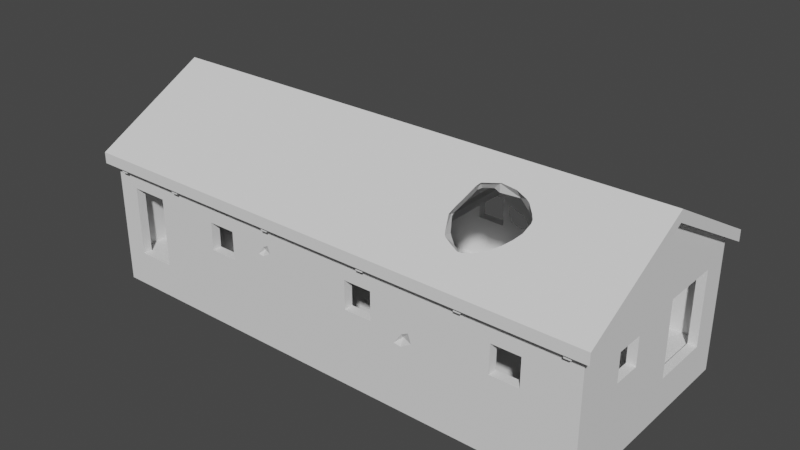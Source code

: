 # Source: House_Long.blend  (saved by Blender 3.1.7; exported with 4.5.12 LTS)
import bpy
from mathutils import Matrix  # noqa: F401  (used for matrix-valued properties, if any)

bpy.ops.wm.read_factory_settings(use_empty=True)
scene = bpy.context.scene
scene.name = 'Scene'

# ---- collections
col_collection = bpy.data.collections.new('Collection'); scene.collection.children.link(col_collection)

# ---- world
world_world = bpy.data.worlds.new('World'); scene.world = world_world
world_world.use_nodes = True; world_world.node_tree.nodes.clear()
_N = world_world.node_tree.nodes; _L = world_world.node_tree.links
n0 = _N.new('ShaderNodeOutputWorld'); n0.name = 'World Output'; n0.location = (300, 300)
n1 = _N.new('ShaderNodeBackground'); n1.name = 'Background'; n1.location = (10, 300)
n1.inputs[0].default_value = (0.05088, 0.05088, 0.05088, 1.0)
_L.new(n1.outputs[0], n0.inputs[0])
n0.is_active_output = True
world_world.color = (0.05088, 0.05088, 0.05088)
world_world.use_sun_shadow = False
world_world.sun_shadow_jitter_overblur = 0.0

# ---- meshes
me_cube_001 = bpy.data.meshes.new('Cube.001')
me_cube_001.from_pydata([(-2.364, -1.0, -0.1392), (-2.364, -1.0, 0.1552), (-2.364, 1.0, -0.1392), (-2.364, 1.0, 0.1552), (2.364, -1.0, -0.1392), (2.364, -1.0, 0.1552), (2.364, 1.0, -0.1392), (0.8381, -0.9673, 0.5126), (-0.5829, -0.9745, 0.7559), (2.364, 1.0, 0.1552), (-2.284, -0.9154, 0.1669), (0.7564, 0.9797, 0.5647), (-2.284, 0.9154, 0.1669), (2.284, 0.9154, 0.1669), (2.284, -0.9154, 0.1669), (-2.364, -1.0, 1.059), (-2.364, 0.0, 1.599), (-2.364, 1.0, 1.059), (2.284, 0.9154, 1.104), (-2.284, 0.9154, 1.104), (-2.284, -0.9154, 1.104), (2.284, -0.9154, 1.104), (2.364, 1.0, 1.059), (-2.277, 0.9636, 0.6163), (2.364, 0.0, 1.599), (2.364, -1.0, 1.059), (2.284, 0.0, 1.599), (-2.284, 0.0, 1.599), (2.364, 0.2001, 0.1991), (2.364, 0.7547, 0.1991), (2.364, 0.7547, 0.8836), (2.364, 0.2001, 0.8836), (0.6168, 0.9575, 0.4644), (2.284, 0.2001, 0.1991), (2.284, 0.7547, 0.1991), (2.284, 0.7547, 0.8836), (0.4316, 0.9298, 0.5827), (2.284, 0.2001, 0.8836), (-2.159, -0.9154, 0.826), (-1.808, -0.9154, 0.826), (-1.808, -0.9154, 0.1829), (-2.159, -0.9154, 0.1829), (-2.159, -1.0, 0.1829), (-2.159, -1.0, 0.826), (-1.808, -1.0, 0.826), (-1.808, -1.0, 0.1829), (-2.364, 0.2667, 0.5483), (-2.364, 0.5241, 0.5483), (0.6036, 0.9915, 0.814), (-2.364, 0.5241, 0.8057), (-2.364, 0.2667, 0.8057), (-1.801, 0.9154, 0.5483), (-1.543, 0.9154, 0.5483), (-1.801, 0.9154, 0.8057), (-1.543, 0.9154, 0.8057), (0.405, 0.9154, 0.5483), (0.1476, 0.9154, 0.5483), (0.1476, 0.9154, 0.8057), (1.487, 0.9154, 0.5483), (0.405, 0.9154, 0.8057), (1.744, 0.9154, 0.5483), (1.744, 0.9154, 0.8057), (1.487, 0.9154, 0.8057), (0.2889, -0.9154, 0.5764), (0.2889, -0.9154, 0.8057), (0.5463, -0.9154, 0.5483), (0.5463, -0.9154, 0.8057), (1.629, -0.9154, 0.8057), (1.887, -0.9154, 0.5483), (1.887, -0.9154, 0.8057), (1.629, -0.9154, 0.5483), (-1.193, -0.9154, 0.5483), (-0.9355, -0.9154, 0.6854), (-0.9355, -0.9154, 0.5483), (-1.193, -0.9154, 0.8057), (0.2889, -0.9154, 0.5483), (-0.9355, -0.9154, 0.8057), (2.364, -0.2657, 0.5483), (2.364, -0.5231, 0.5483), (2.364, -0.5231, 0.8057), (2.364, -0.2657, 0.8057), (-0.9355, -1.0, 0.8057), (0.5463, -1.0, 0.5483), (0.2889, -1.0, 0.8057), (0.5463, -1.0, 0.8057), (1.629, -1.0, 0.8057), (1.887, -1.0, 0.5483), (1.887, -1.0, 0.8057), (1.629, -1.0, 0.5483), (-1.193, -1.0, 0.8057), (0.2889, -1.0, 0.5483), (-1.193, -1.0, 0.5483), (-0.9355, -1.0, 0.5483), (-1.801, 1.0, 0.5483), (-1.801, 1.0, 0.8057), (0.1476, 1.0, 0.5483), (-1.543, 1.0, 0.5483), (-1.543, 1.0, 0.8057), (0.1476, 1.0, 0.8057), (0.405, 1.0, 0.5483), (0.405, 1.0, 0.8057), (1.487, 1.0, 0.8057), (1.744, 1.0, 0.5483), (1.744, 1.0, 0.8057), (1.487, 1.0, 0.5483), (2.284, -0.2657, 0.5483), (2.284, -0.5231, 0.8057), (2.284, -0.5231, 0.5483), (2.284, -0.2657, 0.8057), (-2.284, 0.2667, 0.5483), (-2.284, 0.5241, 0.5483), (-2.284, 0.5241, 0.8057), (-2.284, 0.2667, 0.8057), (0.6175, 0.9154, 0.5798), (0.4506, 0.9154, 0.7211), (0.4558, 0.9154, 0.7624), (0.4522, 0.9154, 0.7584), (0.4633, 0.9154, 0.7623), (0.4916, 0.9154, 0.6085), (0.6139, 0.9154, 0.7062), (0.6625, 0.9154, 0.6315), (0.6452, 0.9154, 0.6677), (0.4381, 1.0, 0.8057), (0.6049, 1.0, 0.8154), (0.6081, 1.0, 0.8118), (0.6148, 1.0, 0.8057), (0.5897, 1.0, 0.8203), (0.4535, 1.0, 0.8227), (0.4541, 1.0, 0.4851), (0.6703, 1.0, 0.4467), (0.6169, 1.0, 0.4292), (0.5455, 1.0, 0.4437), (0.7597, 1.0, 0.5343), (0.772, 1.0, 0.5662), (0.7556, 1.0, 0.6073), (0.405, 1.0, 0.5536), (0.6314, 1.0, 0.7904), (0.7207, 1.0, 0.6803), (0.405, 1.0, 0.769), (0.405, 0.9667, 0.7442), (0.405, 0.9862, 0.5667), (0.405, 0.9608, 0.6184), (-2.364, 0.8598, 0.7114), (-2.364, 0.8839, 0.6452), (-2.364, 0.8696, 0.8075), (-2.364, 0.921, 0.9227), (-2.364, 0.9549, 0.5835), (-2.364, 1.0, 0.5617), (-2.364, 1.0, 0.9717), (-2.364, 0.9511, 0.963), (-2.26, 0.9154, 0.8095), (-2.274, 0.9154, 0.756), (-2.264, 0.9154, 0.8333), (-2.284, 0.9154, 0.7334), (-2.284, 0.9154, 0.8499), (-2.305, 1.0, 0.5867), (-2.226, 1.0, 0.9162), (-2.207, 1.0, 0.7913), (-2.238, 1.0, 0.6706), (-2.266, 1.0, 0.6121), (-2.267, 1.0, 0.9493), (-2.284, 0.8988, 0.8276), (-2.284, 0.8922, 0.813), (-2.284, 0.891, 0.8007), (-0.5822, -1.0, 0.7035), (-0.6339, -1.0, 0.7092), (-0.5259, -1.0, 0.8057), (-0.5065, -1.0, 0.7498), (-0.5464, -1.0, 0.8057), (-0.5786, -1.0, 0.7889), (-0.529, -1.0, 0.8147), (0.9071, -1.0, 0.5879), (0.8436, -1.0, 0.5549), (0.936, -1.0, 0.5048), (0.7751, -1.0, 0.4562), (0.839, -1.0, 0.4456), (0.7729, -1.0, 0.4529), (-1.589, -0.9609, 0.1269), (-1.589, -0.09806, 0.1269), (-1.665, -0.9609, 0.1269), (-1.665, -0.09806, 0.1269), (-1.589, -0.163, 0.1269), (-1.665, -0.163, 0.1269), (-0.5708, -0.09806, 0.1269), (-0.5708, -0.163, 0.1269), (-1.014, -0.09806, 0.164), (-0.6639, -0.09806, 0.164), (-0.6639, -0.09806, 0.8071), (-1.014, -0.09806, 0.8071), (-0.6639, -0.163, 0.164), (-0.6639, -0.163, 0.8071), (-1.014, -0.163, 0.164), (-1.014, -0.163, 0.8071), (-0.5163, -0.9386, 0.1269), (-0.5163, 0.9386, 0.1269), (-0.5928, -0.9386, 0.1269), (-0.5928, 0.9386, 0.1269), (-0.5163, 0.4667, 0.8071), (-0.5163, 0.4667, 0.164), (-0.5163, 0.8173, 0.164), (-0.5163, 0.8173, 0.8071), (-0.5928, 0.4667, 0.8071), (-0.5928, 0.8173, 0.164), (-0.5928, 0.8173, 0.8071), (-0.5928, 0.4667, 0.164), (-1.665, -0.9609, 1.08), (-1.589, -0.9609, 1.08), (-1.589, -0.163, 1.511), (-0.5708, -0.163, 1.511), (-0.5708, -0.09806, 1.546), (-0.5163, 0.9386, 1.092), (-0.5928, 0.9386, 1.092), (-0.5928, -0.9386, 1.092), (-0.5163, -0.9386, 1.092), (-1.665, -0.163, 1.511), (-1.665, -0.09806, 1.546), (-1.589, -0.09806, 1.546), (-0.5928, -0.163, 1.511), (-0.5928, 0.0, 1.599), (-0.5928, -0.09806, 1.546), (-0.5163, 0.0, 1.599), (-0.6005, -0.163, 1.511), (-0.5973, -0.09806, 1.546), (-0.5928, 0.856, 1.136), (-0.5163, 0.856, 1.136), (-0.5928, -0.163, 0.1269), (-0.5928, -0.163, 0.1357), (-0.5928, -0.09806, 0.1269), (-0.5928, -0.09806, 0.1357)], [], [(0, 1, 3, 2), (2, 3, 9, 6), (6, 9, 5, 4), (4, 5, 1, 0), (2, 6, 4, 0), (146, 147, 3, 1, 15, 50, 46, 47, 49, 17, 148, 149, 145, 144, 142, 143), (50, 15, 16, 17, 49), (13, 12, 10, 14), (62, 61, 18, 19, 53, 54, 52, 56, 57, 59), (116, 115, 59, 55, 118, 114), (113, 118, 55, 56, 52, 51, 53, 19, 154, 152, 150, 151, 153, 12, 13, 18, 61, 60, 58, 62, 59, 115, 117, 119, 121, 120), (14, 10, 41, 40), (69, 21, 14, 40, 39, 74, 71, 73, 72, 63, 75, 65, 70, 68), (38, 41, 10, 20, 21, 69, 67, 70, 65, 66, 64, 63, 72, 76, 74, 39), (29, 9, 22, 30), (78, 79, 25, 5, 9, 29, 28, 31, 80, 77), (31, 30, 22, 24, 25, 79, 80), (43, 15, 1, 42), (169, 168, 81, 92, 91, 89, 44, 45, 42, 1, 5, 25, 87, 86, 88, 85, 84, 172, 171, 173, 175, 176, 174, 82, 90, 83, 166, 167, 164, 165), (84, 82, 174, 172), (87, 25, 15, 43, 44, 89, 81, 168, 170, 166, 83, 84, 85), (123, 126, 127, 122, 100, 98, 95, 96, 97, 94, 17, 22, 103, 101, 125, 124), (17, 94, 93, 96, 95, 99, 135, 128, 131, 130, 129, 132, 133, 134, 137, 136, 125, 101, 104, 102, 103, 22, 9, 3, 147, 155, 159, 158, 157, 156, 160, 148), (100, 122, 138), (106, 21, 26, 18, 13, 34, 35, 37, 108), (105, 108, 37, 33, 14, 21, 106, 107), (13, 14, 33, 34), (161, 154, 19, 111, 110, 12, 153, 163, 162), (112, 111, 19, 27, 20, 10, 12, 110, 109), (20, 27, 16, 15, 25, 24, 26, 21), (22, 17, 16, 27, 19, 18, 26, 24), (34, 29, 30, 35), (37, 31, 28, 33), (28, 29, 34, 33), (31, 37, 35, 30), (44, 39, 40, 45), (42, 41, 38, 43), (45, 40, 41, 42), (38, 39, 44, 43), (105, 77, 80, 108), (106, 79, 78, 107), (78, 77, 105, 107), (108, 80, 79, 106), (90, 75, 63, 64, 83), (84, 66, 65, 82), (82, 65, 75, 90), (64, 66, 84, 83), (88, 70, 67, 85), (87, 69, 68, 86), (86, 68, 70, 88), (67, 69, 87, 85), (91, 71, 74, 89), (81, 76, 72, 73, 92), (92, 73, 71, 91), (74, 76, 81, 89), (57, 56, 95, 98), (140, 135, 99, 55, 59, 100, 138, 139, 141), (95, 56, 55, 99), (59, 57, 98, 100), (49, 47, 110, 111), (109, 46, 50, 112), (47, 46, 109, 110), (112, 50, 49, 111), (53, 51, 93, 94), (96, 52, 54, 97), (93, 51, 52, 96), (54, 53, 94, 97), (62, 58, 104, 101), (102, 60, 61, 103), (104, 58, 60, 102), (61, 62, 101, 103), (32, 130, 131), (36, 32, 131, 128), (11, 134, 133), (119, 117, 48), (48, 123, 124), (48, 126, 123), (126, 48, 117, 115, 127), (125, 136, 48, 124), (137, 121, 119, 48, 136), (134, 11, 120, 121, 137), (122, 127, 115, 116, 139, 138), (114, 118, 36), (32, 36, 118, 113), (120, 11, 32, 113), (11, 133, 132), (139, 116, 114, 36, 141), (141, 36, 140), (140, 36, 128, 135), (32, 11, 132, 129), (130, 32, 129), (153, 151, 23, 143, 142, 163), (163, 142, 144, 162), (148, 160, 149), (162, 144, 145, 161), (154, 161, 145, 149, 160, 156, 152), (152, 156, 157, 150), (157, 158, 23, 151, 150), (23, 158, 159), (146, 143, 23), (155, 147, 146, 23), (23, 159, 155), (169, 165, 8), (169, 8, 170, 168), (170, 8, 167, 166), (164, 8, 165), (8, 164, 167), (174, 176, 7, 172), (172, 7, 171), (171, 7, 173), (175, 7, 176), (173, 7, 175), (228, 186, 187, 222, 219), (178, 216, 222, 187, 188, 185, 186, 228, 227), (216, 178, 180, 215), (214, 182, 179, 205), (205, 179, 177, 206), (177, 179, 182, 181), (180, 178, 181, 182), (215, 180, 182, 214), (206, 177, 181, 207), (225, 181, 178, 227), (227, 183, 184, 225), (221, 190, 189, 226, 217), (226, 189, 191, 192, 190, 221, 207, 181, 225), (192, 191, 185, 188), (190, 187, 186, 189), (191, 189, 186, 185), (188, 187, 190, 192), (210, 224, 200, 199, 194), (220, 213, 193, 194, 199, 198, 197, 200, 224), (194, 196, 211, 210), (196, 202, 203, 223, 211), (219, 218, 223, 203, 201, 204, 202, 196, 227, 228), (225, 195, 212, 217, 226), (212, 195, 193, 213), (184, 183, 227, 196, 194, 193, 195, 225), (201, 197, 198, 204), (202, 199, 200, 203), (204, 198, 199, 202), (203, 200, 197, 201), (215, 214, 205, 206, 207, 221, 217, 219, 222, 216), (209, 208, 217, 212, 213, 220, 218, 219), (208, 209, 219, 217), (224, 210, 211, 223, 218, 220)])
_uv = me_cube_001.uv_layers.new(name='UVMap')
_uv.uv.foreach_set('vector', [0.6947, 0.5776, 0.7193, 0.5776, 0.7192, 0.7442, 0.6946, 0.7442, 0.2666, 0.7884, 0.242, 0.7884, 0.242, 0.3943, 0.2666, 0.3943, 0.6946, 0.4109, 0.7192, 0.4109, 0.7192, 0.5776, 0.6947, 0.5776, 0.0, 0.3955, 0.02449, 0.3954, 0.02449, 0.7892, 2.98e-08, 0.7893, 0.3335, 8.154e-05, 0.3335, 0.3943, 0.1667, 0.3942, 0.1667, 0.0, 0.7549, 0.7405, 0.7531, 0.7442, 0.7192, 0.7442, 0.7193, 0.5776, 0.7946, 0.5776, 0.7735, 0.6831, 0.752, 0.6831, 0.752, 0.7046, 0.7734, 0.7046, 0.7945, 0.7442, 0.7873, 0.7442, 0.7865, 0.7402, 0.7832, 0.7377, 0.7736, 0.7334, 0.7656, 0.7326, 0.76, 0.7346, 0.7735, 0.6831, 0.7946, 0.5776, 0.8396, 0.6609, 0.7945, 0.7442, 0.7734, 0.7046, 0.4861, 8.106e-05, 0.4861, 0.3809, 0.3335, 0.3809, 0.3335, 0.0, 0.5392, 0.4739, 0.5392, 0.4525, 0.564, 0.4074, 0.564, 0.7879, 0.5392, 0.7477, 0.5392, 0.7263, 0.5178, 0.7263, 0.5178, 0.5855, 0.5392, 0.5854, 0.5392, 0.564, 0.5353, 0.5601, 0.5356, 0.5598, 0.5392, 0.564, 0.5178, 0.5641, 0.5228, 0.5568, 0.5322, 0.5602, 0.5204, 0.5464, 0.5228, 0.5568, 0.5178, 0.5641, 0.5178, 0.5855, 0.5178, 0.7263, 0.5178, 0.7478, 0.5392, 0.7477, 0.564, 0.7879, 0.5429, 0.7879, 0.5415, 0.7862, 0.5395, 0.7859, 0.5351, 0.7871, 0.5332, 0.788, 0.4861, 0.7881, 0.4861, 0.4077, 0.564, 0.4074, 0.5392, 0.4525, 0.5178, 0.4525, 0.5178, 0.474, 0.5392, 0.4739, 0.5392, 0.564, 0.5356, 0.5598, 0.5356, 0.5591, 0.5309, 0.5466, 0.5277, 0.544, 0.5247, 0.5426, 0.5922, 0.7879, 0.5922, 0.4071, 0.5935, 0.4175, 0.5935, 0.4468, 0.6455, 0.7548, 0.6704, 0.7879, 0.5922, 0.7879, 0.5935, 0.4468, 0.6472, 0.4468, 0.6455, 0.4981, 0.624, 0.4981, 0.624, 0.5195, 0.6354, 0.5195, 0.6263, 0.6216, 0.624, 0.6216, 0.624, 0.643, 0.624, 0.7333, 0.624, 0.7548, 0.6472, 0.4176, 0.5935, 0.4175, 0.5922, 0.4071, 0.6704, 0.4071, 0.6704, 0.7879, 0.6455, 0.7548, 0.6455, 0.7333, 0.624, 0.7333, 0.624, 0.643, 0.6455, 0.643, 0.6455, 0.6216, 0.6263, 0.6216, 0.6354, 0.5195, 0.6455, 0.5195, 0.6455, 0.4981, 0.6472, 0.4468, 0.7229, 0.4313, 0.7192, 0.4109, 0.7945, 0.4109, 0.7799, 0.4313, 0.752, 0.5378, 0.7735, 0.5378, 0.7946, 0.5776, 0.7192, 0.5776, 0.7192, 0.4109, 0.7229, 0.4313, 0.7229, 0.4776, 0.7799, 0.4776, 0.7735, 0.5164, 0.752, 0.5164, 0.7799, 0.4776, 0.7799, 0.4313, 0.7945, 0.4109, 0.8396, 0.4942, 0.7946, 0.5776, 0.7735, 0.5378, 0.7735, 0.5164, 0.08029, 0.7719, 0.09964, 0.7889, 0.02449, 0.7892, 0.02679, 0.7721, 0.07721, 0.6403, 0.0786, 0.6376, 0.0786, 0.67, 0.05719, 0.6701, 0.05719, 0.6915, 0.0786, 0.6915, 0.08029, 0.7427, 0.02679, 0.7429, 0.02679, 0.7721, 0.02449, 0.7892, 0.02449, 0.3954, 0.09964, 0.3951, 0.0786, 0.435, 0.05719, 0.435, 0.05719, 0.4565, 0.0786, 0.4564, 0.0786, 0.5466, 0.05774, 0.5219, 0.06048, 0.5166, 0.05357, 0.5142, 0.04865, 0.5223, 0.04925, 0.5278, 0.04953, 0.5276, 0.05719, 0.5467, 0.05719, 0.5681, 0.0786, 0.568, 0.0786, 0.6359, 0.07395, 0.6343, 0.0701, 0.6406, 0.07058, 0.6449, 0.0786, 0.5466, 0.05719, 0.5467, 0.04953, 0.5276, 0.05774, 0.5219, 0.0786, 0.435, 0.09964, 0.3951, 0.09964, 0.7889, 0.08029, 0.7719, 0.08029, 0.7427, 0.0786, 0.6915, 0.0786, 0.67, 0.0786, 0.6376, 0.07935, 0.6362, 0.0786, 0.6359, 0.0786, 0.568, 0.0786, 0.5466, 0.0786, 0.4564, 0.187, 0.5409, 0.1866, 0.5422, 0.1864, 0.5535, 0.1878, 0.5548, 0.1878, 0.5576, 0.1878, 0.579, 0.2093, 0.579, 0.2093, 0.72, 0.1878, 0.72, 0.1878, 0.7414, 0.1667, 0.7884, 0.1667, 0.3943, 0.1878, 0.4459, 0.1878, 0.4674, 0.1878, 0.5401, 0.1873, 0.5406, 0.1667, 0.7884, 0.1878, 0.7414, 0.2093, 0.7414, 0.2093, 0.72, 0.2093, 0.579, 0.2093, 0.5576, 0.2088, 0.5576, 0.2145, 0.5535, 0.218, 0.5459, 0.2192, 0.5399, 0.2177, 0.5355, 0.2104, 0.528, 0.2078, 0.527, 0.2043, 0.5283, 0.1982, 0.5313, 0.1891, 0.5387, 0.1878, 0.5401, 0.1878, 0.4674, 0.2093, 0.4674, 0.2093, 0.446, 0.1878, 0.4459, 0.1667, 0.3943, 0.242, 0.3943, 0.242, 0.7884, 0.2081, 0.7884, 0.2061, 0.7835, 0.2039, 0.7802, 0.1991, 0.7779, 0.189, 0.7752, 0.1786, 0.7769, 0.1758, 0.7803, 0.174, 0.7884, 0.1878, 0.5576, 0.1878, 0.5548, 0.1909, 0.5576, 0.8465, 0.2725, 0.8216, 0.3052, 0.7803, 0.229, 0.8216, 0.1527, 0.8997, 0.1526, 0.8971, 0.166, 0.84, 0.1661, 0.84, 0.2123, 0.8465, 0.2511, 0.868, 0.2511, 0.8465, 0.2511, 0.84, 0.2123, 0.8971, 0.2122, 0.8997, 0.3052, 0.8216, 0.3052, 0.8465, 0.2725, 0.868, 0.2725, 0.8997, 0.1526, 0.8997, 0.3052, 0.8971, 0.2122, 0.8971, 0.166, 0.8447, 0.1512, 0.8428, 0.1526, 0.8216, 0.1526, 0.8465, 0.12, 0.868, 0.12, 0.8997, 0.1526, 0.8525, 0.1526, 0.8469, 0.1506, 0.8459, 0.1507, 0.8465, 0.09855, 0.8465, 0.12, 0.8216, 0.1526, 0.7803, 0.07629, 0.8216, 0.0, 0.8997, 2.629e-05, 0.8997, 0.1526, 0.868, 0.12, 0.868, 0.09856, 0.007159, 0.3883, 0.08464, 0.3876, 0.08464, 0.3942, 5.96e-08, 0.395, 0.0, 0.0007949, 0.08464, 0.0, 0.08464, 0.006685, 0.007159, 0.007413, 0.1667, 0.0008833, 0.1667, 0.3951, 0.08464, 0.3942, 0.08464, 0.3876, 0.1598, 0.3884, 0.1598, 0.007494, 0.08464, 0.006685, 0.08464, 0.0, 0.6803, 0.4919, 0.687, 0.492, 0.687, 0.5489, 0.6803, 0.5489, 0.1594, 0.6129, 0.1661, 0.6129, 0.1661, 0.67, 0.1594, 0.67, 0.694, 0.5489, 0.694, 0.5951, 0.6874, 0.5951, 0.6874, 0.5489, 0.5839, 0.6474, 0.5906, 0.6474, 0.5906, 0.6937, 0.5839, 0.6937, 0.6874, 0.6561, 0.6803, 0.6561, 0.6803, 0.6025, 0.6874, 0.6025, 0.6874, 0.6025, 0.6803, 0.6025, 0.6803, 0.5489, 0.6874, 0.5489, 0.569, 0.7345, 0.5761, 0.7345, 0.5761, 0.7637, 0.569, 0.7637, 0.1594, 0.7452, 0.1594, 0.716, 0.1665, 0.716, 0.1665, 0.7452, 0.2311, 0.7887, 0.2377, 0.7888, 0.2377, 0.8102, 0.2311, 0.8102, 0.2177, 0.7887, 0.2244, 0.7887, 0.2244, 0.8102, 0.2177, 0.8102, 0.2244, 0.8102, 0.2244, 0.7887, 0.2311, 0.7887, 0.2311, 0.8102, 0.8015, 0.3482, 0.8082, 0.3482, 0.8082, 0.3696, 0.8015, 0.3696, 0.7874, 0.3482, 0.7803, 0.3482, 0.7803, 0.3458, 0.7803, 0.3267, 0.7874, 0.3267, 0.8085, 0.3911, 0.8015, 0.3911, 0.8015, 0.3696, 0.8085, 0.3696, 0.7945, 0.3267, 0.8015, 0.3267, 0.8015, 0.3482, 0.7945, 0.3482, 0.7945, 0.3052, 0.7945, 0.3267, 0.7874, 0.3267, 0.7874, 0.3052, 0.6803, 0.7751, 0.6733, 0.7751, 0.6733, 0.7536, 0.6803, 0.7536, 0.5831, 0.8055, 0.5761, 0.8055, 0.5761, 0.7841, 0.5831, 0.7841, 0.7945, 0.3052, 0.8015, 0.3052, 0.8015, 0.3267, 0.7945, 0.3267, 0.1667, 0.7706, 0.1667, 0.7921, 0.1596, 0.7921, 0.1596, 0.7706, 0.5761, 0.7852, 0.569, 0.7852, 0.569, 0.7637, 0.5761, 0.7637, 0.6874, 0.8045, 0.6803, 0.8045, 0.6803, 0.7945, 0.6803, 0.7831, 0.6874, 0.7831, 0.1577, 0.7998, 0.1506, 0.7998, 0.1506, 0.7783, 0.1577, 0.7783, 0.591, 0.7689, 0.591, 0.7904, 0.5839, 0.7904, 0.5839, 0.7689, 0.5831, 0.7626, 0.5831, 0.7841, 0.5761, 0.7841, 0.5761, 0.7626, 0.6885, 0.7846, 0.6874, 0.7835, 0.6874, 0.7831, 0.6944, 0.7831, 0.6944, 0.8045, 0.6874, 0.8045, 0.6874, 0.8015, 0.6901, 0.7994, 0.6906, 0.7889, 0.7874, 0.3482, 0.7945, 0.3482, 0.7945, 0.3696, 0.7874, 0.3696, 0.7874, 0.3696, 0.7874, 0.3911, 0.7803, 0.3911, 0.7803, 0.3696, 0.2377, 0.8102, 0.2377, 0.7887, 0.2444, 0.7888, 0.2444, 0.8102, 0.4298, 0.8099, 0.4231, 0.8099, 0.4231, 0.7884, 0.4298, 0.7884, 0.8015, 0.3482, 0.8015, 0.3267, 0.8082, 0.3267, 0.8082, 0.3481, 0.4231, 0.8099, 0.4164, 0.8099, 0.4164, 0.7884, 0.4231, 0.7884, 0.6874, 0.7616, 0.6874, 0.7831, 0.6803, 0.7831, 0.6803, 0.7616, 0.8015, 0.3052, 0.8086, 0.3052, 0.8086, 0.3267, 0.8015, 0.3267, 0.8015, 0.3696, 0.7945, 0.3696, 0.7945, 0.3482, 0.8015, 0.3482, 0.7945, 0.3267, 0.7945, 0.3482, 0.7874, 0.3481, 0.7874, 0.3267, 0.7874, 0.3052, 0.7874, 0.3267, 0.7803, 0.3267, 0.7803, 0.3052, 0.7945, 0.3696, 0.8015, 0.3696, 0.8015, 0.3911, 0.7945, 0.3911, 0.7874, 0.3696, 0.7945, 0.3696, 0.7945, 0.3911, 0.7874, 0.3911, 0.7803, 0.3696, 0.7803, 0.3482, 0.7874, 0.3482, 0.7874, 0.3696, 0.1631, 0.5754, 0.1666, 0.5754, 0.1666, 0.5813, 0.2063, 0.5555, 0.2162, 0.54, 0.218, 0.5459, 0.2145, 0.5535, 0.6785, 0.7846, 0.6803, 0.7811, 0.6803, 0.7845, 0.196, 0.5404, 0.1913, 0.5529, 0.1871, 0.541, 0.3332, 0.3943, 0.3333, 0.395, 0.333, 0.395, 0.7868, 0.4108, 0.7875, 0.4096, 0.7875, 0.4109, 0.7875, 0.4096, 0.7868, 0.4108, 0.7803, 0.3992, 0.7803, 0.3986, 0.7875, 0.3982, 0.3327, 0.4022, 0.3331, 0.4008, 0.3331, 0.4033, 0.3326, 0.4027, 0.1982, 0.5313, 0.1992, 0.5378, 0.196, 0.5404, 0.1871, 0.541, 0.1891, 0.5387, 0.6803, 0.7811, 0.6785, 0.7846, 0.673, 0.7791, 0.673, 0.7761, 0.6803, 0.7751, 0.5831, 0.7612, 0.5831, 0.7626, 0.5761, 0.7576, 0.5761, 0.7573, 0.5804, 0.7561, 0.5832, 0.7582, 0.1948, 0.554, 0.2041, 0.5506, 0.2063, 0.5555, 0.2162, 0.54, 0.2063, 0.5555, 0.2041, 0.5506, 0.2065, 0.5401, 0.2022, 0.5363, 0.2079, 0.5283, 0.2162, 0.54, 0.2065, 0.5401, 0.6785, 0.7846, 0.6803, 0.7845, 0.6802, 0.7872, 0.5804, 0.7561, 0.5761, 0.7573, 0.5761, 0.7541, 0.5773, 0.7426, 0.5799, 0.7456, 0.5799, 0.7456, 0.5773, 0.7426, 0.5821, 0.7413, 0.5821, 0.7413, 0.5773, 0.7426, 0.5831, 0.7345, 0.5832, 0.7402, 0.2162, 0.54, 0.2079, 0.5283, 0.2104, 0.528, 0.2177, 0.5355, 0.1666, 0.5754, 0.1631, 0.5754, 0.1666, 0.5709, 0.1937, 0.7819, 0.1918, 0.7811, 0.2036, 0.7812, 0.2011, 0.7887, 0.1955, 0.7887, 0.1881, 0.782, 0.1881, 0.782, 0.1955, 0.7887, 0.1875, 0.7887, 0.1871, 0.782, 0.163, 0.6111, 0.1667, 0.6038, 0.1667, 0.6129, 0.1871, 0.782, 0.1875, 0.7887, 0.178, 0.7886, 0.1859, 0.782, 0.184, 0.7819, 0.1859, 0.782, 0.178, 0.7886, 0.1746, 0.7885, 0.1758, 0.7803, 0.1786, 0.7769, 0.1854, 0.7802, 0.1667, 0.7636, 0.1595, 0.7706, 0.1594, 0.7602, 0.1666, 0.7616, 0.1594, 0.7602, 0.1595, 0.7501, 0.1626, 0.7455, 0.1667, 0.7572, 0.1666, 0.7616, 0.1626, 0.7455, 0.1595, 0.7501, 0.1595, 0.7452, 0.7875, 0.404, 0.7875, 0.3982, 0.7948, 0.4047, 0.7925, 0.4077, 0.7875, 0.4077, 0.7875, 0.404, 0.7948, 0.4047, 0.7948, 0.4047, 0.7958, 0.4077, 0.7925, 0.4077, 0.333, 0.3943, 0.333, 0.4008, 0.3309, 0.397, 0.07721, 0.6403, 0.07461, 0.6408, 0.07935, 0.6362, 0.0786, 0.6376, 0.07935, 0.6362, 0.07461, 0.6408, 0.07395, 0.6343, 0.0786, 0.6359, 0.0701, 0.6406, 0.07461, 0.6408, 0.07058, 0.6449, 0.07461, 0.6408, 0.0701, 0.6406, 0.07395, 0.6343, 0.1662, 0.5993, 0.1662, 0.5996, 0.1636, 0.5947, 0.1662, 0.5912, 0.05774, 0.5219, 0.05441, 0.5225, 0.06048, 0.5166, 0.06048, 0.5166, 0.05441, 0.5225, 0.05357, 0.5142, 0.04865, 0.5223, 0.05441, 0.5225, 0.04925, 0.5278, 0.05357, 0.5142, 0.05441, 0.5225, 0.04865, 0.5223, 0.5754, 0.9057, 0.5695, 0.9034, 0.5695, 0.8497, 0.5751, 0.7881, 0.5754, 0.7881, 0.4924, 0.9065, 0.4924, 0.7882, 0.5751, 0.7881, 0.5695, 0.8497, 0.5403, 0.8498, 0.5403, 0.9034, 0.5695, 0.9034, 0.5754, 0.9057, 0.5754, 0.9065, 0.4924, 0.7882, 0.4924, 0.9065, 0.4861, 0.9065, 0.4861, 0.7882, 0.9061, 0.5805, 0.9061, 0.6959, 0.8396, 0.6959, 0.8396, 0.6164, 0.5839, 0.6474, 0.5839, 0.5681, 0.5903, 0.5682, 0.5903, 0.6474, 0.846, 0.5693, 0.8396, 0.5693, 0.8396, 0.5028, 0.846, 0.5028, 0.8396, 0.4974, 0.846, 0.4974, 0.846, 0.5028, 0.8396, 0.5028, 0.9115, 0.5776, 0.9115, 0.6959, 0.9061, 0.6959, 0.9061, 0.5805, 0.9115, 0.6571, 0.9115, 0.5776, 0.978, 0.5776, 0.978, 0.693, 0.929, 0.5027, 0.846, 0.5028, 0.846, 0.4974, 0.929, 0.4973, 0.929, 0.4973, 0.9308, 0.4973, 0.9308, 0.5027, 0.929, 0.5027, 0.4158, 0.9038, 0.4105, 0.8453, 0.4105, 0.7918, 0.4164, 0.7895, 0.4164, 0.9038, 0.4164, 0.7895, 0.4105, 0.7918, 0.3813, 0.7917, 0.3813, 0.8452, 0.4105, 0.8453, 0.4158, 0.9038, 0.3335, 0.9036, 0.3335, 0.7884, 0.4164, 0.7887, 0.6928, 0.656, 0.6928, 0.7097, 0.6874, 0.7097, 0.6874, 0.656, 0.6857, 0.7098, 0.6803, 0.7098, 0.6803, 0.6561, 0.6857, 0.6561, 0.323, 0.7512, 0.323, 0.7805, 0.3176, 0.7805, 0.3176, 0.7512, 0.1506, 0.7783, 0.1506, 0.7491, 0.156, 0.7491, 0.156, 0.7783, 0.7369, 0.9007, 0.7332, 0.8938, 0.7607, 0.8906, 0.8143, 0.8906, 0.8174, 0.9007, 0.6946, 0.8225, 0.7369, 0.7442, 0.8174, 0.7443, 0.8174, 0.9007, 0.8143, 0.8906, 0.8143, 0.8614, 0.7607, 0.8614, 0.7607, 0.8906, 0.7332, 0.8938, 0.5903, 0.4879, 0.5839, 0.4879, 0.5839, 0.4074, 0.5903, 0.4074, 0.5922, 0.7879, 0.6023, 0.791, 0.6023, 0.8446, 0.5991, 0.8721, 0.5922, 0.8683, 0.6786, 0.9063, 0.6704, 0.9107, 0.5991, 0.8721, 0.6023, 0.8446, 0.6315, 0.8446, 0.6315, 0.791, 0.6023, 0.791, 0.5922, 0.7879, 0.6786, 0.7879, 0.6786, 0.7887, 1.0, 0.5263, 0.9354, 0.5262, 0.9354, 0.4458, 1.0, 0.4109, 1.0, 0.5255, 0.5839, 0.5681, 0.5839, 0.4879, 0.5903, 0.4879, 0.5903, 0.5681, 0.9308, 0.5027, 0.9308, 0.4973, 0.929, 0.4973, 0.929, 0.4109, 0.9354, 0.4109, 0.9354, 0.5674, 0.929, 0.5674, 0.929, 0.5027, 0.687, 0.4919, 0.6934, 0.4919, 0.6934, 0.5456, 0.687, 0.5456, 0.6874, 0.6025, 0.6937, 0.6025, 0.6937, 0.656, 0.6874, 0.656, 0.5839, 0.7397, 0.5903, 0.7397, 0.5903, 0.7689, 0.5839, 0.7689, 0.6879, 0.7368, 0.6942, 0.7368, 0.6942, 0.766, 0.6879, 0.766, 0.8174, 0.8173, 0.8174, 0.8118, 0.8174, 0.7442, 0.8238, 0.7443, 0.8238, 0.8118, 0.9062, 0.8126, 0.9068, 0.8126, 0.9068, 0.8181, 0.9064, 0.8181, 0.8238, 0.8173, 0.9086, 0.8181, 0.9086, 0.8126, 0.9068, 0.8126, 0.9068, 0.747, 0.9132, 0.747, 0.9132, 0.8265, 0.9068, 0.8264, 0.9068, 0.8181, 0.9086, 0.8126, 0.9086, 0.8181, 0.9068, 0.8181, 0.9068, 0.8126, 0.9118, 0.8967, 0.9116, 0.9035, 0.9052, 0.9034, 0.9054, 0.8967, 0.9068, 0.8264, 0.9132, 0.8265])
me_cube_001.use_remesh_fix_poles = True
me_cube_001.use_remesh_preserve_attributes = False
me_cube_001.update()
me_cube_002 = bpy.data.meshes.new('Cube.002')
me_cube_002.from_pydata([(-2.441, -1.081, -0.07529), (-2.441, -1.081, 0.02782), (-2.441, 1.081, -0.07529), (-2.441, 1.081, 0.02782), (1.537, -0.394, 0.3802), (2.441, -1.081, -0.07529), (-1.307, 0.4972, 0.3007), (2.441, -1.081, 0.02782), (1.177, -0.7845, 0.1679), (2.441, 1.081, -0.07529), (2.441, 1.081, 0.02782), (-2.441, 0.0, 0.5087), (-2.441, 0.0, 0.6118), (2.441, 0.0, 0.5087), (0.8935, -0.4941, 0.2663), (2.441, 0.0, 0.6118), (1.434, -0.597, 0.2177), (1.287, -0.1915, 0.4076), (1.117, -0.2132, 0.4826), (0.9725, -0.2556, 0.4585), (0.889, -0.4598, 0.2602), (0.8967, -0.4845, 0.2469), (0.9356, -0.2337, 0.3824), (1.056, 0.7867, 0.1347), (0.9148, -0.3496, 0.3197), (0.9643, -0.2077, 0.3965), (1.13, -0.7038, 0.1284), (1.221, -0.6899, 0.1359), (1.059, -0.6705, 0.1464), (0.9744, -0.6021, 0.1833), (1.112, -0.2017, 0.3997), (1.051, -0.1819, 0.4104), (1.292, -0.1938, 0.4039), (1.372, -0.6048, 0.1819), (1.413, -0.5653, 0.2032), (1.283, -0.1914, 0.4052), (1.287, -0.1918, 0.405), (1.492, -0.4364, 0.2729), (1.497, -0.3923, 0.2967), (1.447, -0.523, 0.2261), (1.433, -0.2744, 0.3604), (1.481, -0.3199, 0.3358), (1.278, -0.6704, 0.1465), (0.9707, -0.3044, 0.4473), (0.9848, -0.2758, 0.4627), (0.9913, -0.267, 0.4675), (1.123, -0.2272, 0.489), (1.139, -0.2216, 0.492), (1.28, -0.2356, 0.4845), (0.9251, -0.5638, 0.3072), (0.9351, -0.4869, 0.3487), (0.9905, -0.6874, 0.2404), (0.9471, -0.4359, 0.3762), (1.179, -0.7941, 0.1827), (1.217, -0.79, 0.1849), (1.098, -0.762, 0.2001), (1.023, -0.7272, 0.2189), (1.009, -0.7157, 0.2251), (1.451, -0.6477, 0.2618), (1.499, -0.5824, 0.2971), (1.392, -0.2751, 0.4631), (1.431, -0.2971, 0.4513), (1.542, -0.4344, 0.3771), (1.532, -0.5194, 0.3312), (1.501, -0.3636, 0.4153), (1.534, -0.4036, 0.3937), (1.388, -0.7078, 0.2294), (1.32, -0.755, 0.2039), (-1.361, 0.3923, 0.3998), (-1.412, 0.548, 0.3157), (-1.228, 0.4439, 0.3719), (-1.25, 0.5629, 0.3077), (-1.329, 0.6779, 0.2455), (0.789, 0.6235, 0.2749), (0.789, 0.6354, 0.2685), (0.8095, 0.7973, 0.181), (0.8433, 0.5366, 0.3219), (0.913, 0.5267, 0.3272), (0.9509, 0.5375, 0.3214), (0.9557, 0.8671, 0.1433), (1.088, 0.6957, 0.2359), (1.087, 0.7748, 0.1931), (1.027, 0.6287, 0.2721), (0.9643, 0.8665, 0.1436), (1.055, 0.8411, 0.1573), (1.075, 0.8192, 0.1692), (0.8617, 0.5237, 0.2257), (0.8622, 0.6426, 0.1615), (0.8672, 0.5149, 0.2304), (0.8743, 0.5139, 0.231), (0.921, 0.7244, 0.1173), (0.8694, 0.6997, 0.1306), (1.027, 0.615, 0.1764), (1.026, 0.7011, 0.1299), (0.9972, 0.5826, 0.1939), (0.9604, 0.5385, 0.2177), (0.9825, 0.72, 0.1197)], [], [(11, 12, 3, 2), (2, 3, 10, 9), (13, 15, 7, 5), (5, 7, 1, 0), (38, 41, 13, 5, 39, 37), (35, 30, 31, 25, 22, 24, 20, 21, 29, 28, 26, 27, 42, 33, 34, 39, 5, 0, 11, 13, 41, 40, 32, 36), (50, 52, 43, 44, 45, 46, 47, 48, 60, 61, 64, 65, 15, 12, 1, 7, 59, 58, 66, 67, 54, 53, 55, 56, 57, 51, 49), (63, 59, 7, 15, 65, 62), (3, 12, 68, 69), (15, 10, 81, 80), (81, 10, 3, 69, 72, 71, 70, 68, 12, 15, 80, 82, 78, 77, 76, 73, 74, 75, 79, 83, 84, 85), (93, 9, 13, 92), (13, 11, 2, 9, 93, 96, 90, 91, 87, 86, 88, 89, 95, 94, 92), (9, 10, 15, 13), (0, 1, 12, 11), (16, 39, 34), (34, 33, 16), (64, 61, 40, 41, 4), (53, 54, 8), (35, 36, 17), (4, 65, 64), (8, 55, 53), (19, 22, 25), (18, 47, 46), (14, 50, 49), (19, 45, 44), (19, 18, 46, 45), (19, 25, 31, 18), (44, 43, 19), (43, 52, 24, 22, 19), (50, 14, 20, 24, 52), (49, 51, 14), (47, 18, 17, 48), (18, 30, 35, 17), (30, 18, 31), (14, 21, 20), (65, 4, 62), (48, 17, 60), (61, 60, 17, 32, 40), (32, 17, 36), (51, 57, 29, 21, 14), (56, 28, 29, 57), (56, 55, 8, 26, 28), (67, 42, 27, 8, 54), (66, 16, 33, 42, 67), (58, 16, 66), (16, 58, 59), (63, 37, 39, 16, 59), (63, 62, 4, 38, 37), (4, 41, 38), (8, 27, 26), (6, 68, 70), (68, 6, 69), (6, 72, 69), (71, 6, 70), (6, 71, 72), (23, 84, 83), (96, 23, 83, 79, 90), (77, 78, 95, 89), (76, 77, 89, 88), (78, 82, 94, 95), (94, 82, 80, 92), (73, 76, 88, 86), (96, 93, 23), (80, 81, 23, 93, 92), (87, 74, 73, 86), (91, 75, 74, 87), (90, 79, 75, 91), (23, 81, 85), (85, 84, 23)])
_uv = me_cube_002.uv_layers.new(name='UVMap')
_uv.uv.foreach_set('vector', [0.2751, 0.4841, 0.2666, 0.484, 0.3148, 0.3943, 0.3234, 0.3943, 0.4861, 0.0002494, 0.4914, 0.0003917, 0.4914, 0.4074, 0.4861, 0.4073, 0.1082, 0.4848, 0.09964, 0.4849, 0.1481, 0.3952, 0.1567, 0.3951, 0.3309, 0.799, 0.3234, 0.7985, 0.3234, 0.3943, 0.3309, 0.3947, 0.6575, 0.3284, 0.6643, 0.3271, 0.6946, 0.4071, 0.5922, 0.4071, 0.6451, 0.3242, 0.6533, 0.3279, 0.6765, 0.3105, 0.6755, 0.2963, 0.6774, 0.2912, 0.675, 0.284, 0.6725, 0.2816, 0.6615, 0.2798, 0.6511, 0.2777, 0.6487, 0.2783, 0.6376, 0.2848, 0.6311, 0.2918, 0.6279, 0.2978, 0.6293, 0.3054, 0.6311, 0.3102, 0.6373, 0.318, 0.6411, 0.3214, 0.6451, 0.3242, 0.5922, 0.4071, 0.5922, 0.0, 0.6946, 0.0, 0.6946, 0.4071, 0.6643, 0.3271, 0.6686, 0.3231, 0.6763, 0.3113, 0.6765, 0.3108, 0.3887, 0.5067, 0.3934, 0.5057, 0.4057, 0.5037, 0.4083, 0.5025, 0.4091, 0.5019, 0.4129, 0.4909, 0.4134, 0.4896, 0.4121, 0.4779, 0.4084, 0.4685, 0.4064, 0.4653, 0.4002, 0.4595, 0.3964, 0.4567, 0.434, 0.3809, 0.434, 0.7879, 0.3335, 0.7884, 0.3335, 0.3815, 0.3798, 0.4597, 0.3737, 0.4638, 0.3682, 0.4691, 0.3638, 0.4747, 0.3605, 0.4833, 0.3601, 0.4866, 0.3631, 0.4932, 0.3663, 0.4995, 0.3674, 0.5007, 0.37, 0.5022, 0.3815, 0.5076, 0.3857, 0.457, 0.3798, 0.4597, 0.3335, 0.3815, 0.434, 0.3809, 0.3964, 0.4567, 0.3936, 0.4561, 0.4914, 0.0003917, 0.5922, 0.0, 0.5556, 0.09017, 0.5411, 0.08603, 0.5922, 0.407, 0.4914, 0.4074, 0.52, 0.2944, 0.5273, 0.2945, 0.52, 0.2944, 0.4914, 0.4074, 0.4914, 0.0003917, 0.5411, 0.08603, 0.529, 0.09299, 0.5397, 0.0995, 0.5508, 0.1013, 0.5556, 0.09017, 0.5922, 0.0, 0.5922, 0.407, 0.5273, 0.2945, 0.5336, 0.2893, 0.5421, 0.283, 0.5431, 0.2798, 0.5422, 0.274, 0.5341, 0.2695, 0.533, 0.2695, 0.5179, 0.2713, 0.5114, 0.2835, 0.5114, 0.2842, 0.5138, 0.2917, 0.5158, 0.2934, 0.7248, 0.1215, 0.6946, 0.006633, 0.7803, 0.0, 0.7316, 0.1209, 0.7803, 0.0, 0.7803, 0.4042, 0.6946, 0.4109, 0.6946, 0.006633, 0.7248, 0.1215, 0.7233, 0.1252, 0.7229, 0.1303, 0.7249, 0.1344, 0.7294, 0.1347, 0.7388, 0.134, 0.7395, 0.1335, 0.7396, 0.1329, 0.7376, 0.1259, 0.7342, 0.1231, 0.7316, 0.1209, 0.1567, 0.573, 0.1481, 0.5731, 0.09964, 0.4849, 0.1082, 0.4848, 0.3234, 0.5744, 0.3148, 0.5743, 0.2666, 0.484, 0.2751, 0.4841, 0.1636, 0.5867, 0.1666, 0.5813, 0.1663, 0.5862, 0.1663, 0.5862, 0.1666, 0.5912, 0.1636, 0.5867, 0.6928, 0.4106, 0.6928, 0.4171, 0.6853, 0.4167, 0.6853, 0.4122, 0.6915, 0.4071, 0.1506, 0.5961, 0.1508, 0.5928, 0.152, 0.5962, 0.6853, 0.43, 0.6853, 0.4297, 0.6855, 0.4297, 0.6818, 0.7133, 0.6805, 0.7135, 0.681, 0.7098, 0.152, 0.5962, 0.1518, 0.6027, 0.1506, 0.5961, 0.1584, 0.614, 0.1515, 0.6151, 0.1519, 0.6129, 0.3333, 0.4033, 0.3333, 0.4051, 0.3326, 0.4039, 0.1524, 0.6383, 0.1587, 0.6349, 0.1585, 0.6421, 0.3326, 0.4047, 0.3309, 0.4047, 0.3312, 0.4038, 0.6917, 0.4554, 0.6918, 0.4439, 0.6928, 0.4433, 0.6928, 0.4538, 0.6917, 0.4554, 0.6853, 0.4562, 0.6853, 0.4493, 0.6918, 0.4439, 0.3312, 0.4038, 0.3315, 0.4008, 0.3326, 0.4047, 0.1594, 0.618, 0.1589, 0.6302, 0.1511, 0.6259, 0.1515, 0.6151, 0.1584, 0.614, 0.1587, 0.6349, 0.1524, 0.6383, 0.1506, 0.6361, 0.1511, 0.6259, 0.1589, 0.6302, 0.1585, 0.6421, 0.1592, 0.6543, 0.1524, 0.6383, 0.6928, 0.4421, 0.6918, 0.4439, 0.6855, 0.4297, 0.6928, 0.4303, 0.6918, 0.4439, 0.6853, 0.444, 0.6853, 0.43, 0.6855, 0.4297, 0.6853, 0.444, 0.6918, 0.4439, 0.6853, 0.4493, 0.1524, 0.6383, 0.1507, 0.6384, 0.1506, 0.6361, 0.6805, 0.7135, 0.6818, 0.7133, 0.6804, 0.7164, 0.6928, 0.4303, 0.6855, 0.4297, 0.6928, 0.4205, 0.6928, 0.4171, 0.6928, 0.4205, 0.6855, 0.4297, 0.6853, 0.4293, 0.6853, 0.4167, 0.6853, 0.4293, 0.6855, 0.4297, 0.6853, 0.4297, 0.1592, 0.6543, 0.1594, 0.6571, 0.1516, 0.6502, 0.1507, 0.6384, 0.1524, 0.6383, 0.153, 0.6089, 0.1605, 0.606, 0.163, 0.6129, 0.1535, 0.61, 0.153, 0.6089, 0.1518, 0.6027, 0.152, 0.5962, 0.1593, 0.6001, 0.1605, 0.606, 0.1521, 0.5842, 0.1606, 0.5877, 0.1598, 0.5925, 0.152, 0.5962, 0.1508, 0.5928, 0.1539, 0.5784, 0.1617, 0.5746, 0.163, 0.5797, 0.1606, 0.5877, 0.1521, 0.5842, 0.1561, 0.5731, 0.1617, 0.5746, 0.1539, 0.5784, 0.6864, 0.735, 0.681, 0.7368, 0.6806, 0.7305, 0.6803, 0.7245, 0.6883, 0.7209, 0.6887, 0.7292, 0.6864, 0.735, 0.6806, 0.7305, 0.6803, 0.7245, 0.6804, 0.7164, 0.6818, 0.7133, 0.6884, 0.7167, 0.6883, 0.7209, 0.6818, 0.7133, 0.6887, 0.7099, 0.6884, 0.7167, 0.152, 0.5962, 0.1598, 0.5925, 0.1593, 0.6001, 0.5436, 0.09468, 0.5556, 0.09017, 0.5508, 0.1013, 0.5556, 0.09017, 0.5436, 0.09468, 0.5411, 0.08603, 0.5436, 0.09468, 0.529, 0.09299, 0.5411, 0.08603, 0.5397, 0.0995, 0.5436, 0.09468, 0.5508, 0.1013, 0.5436, 0.09468, 0.5397, 0.0995, 0.529, 0.09299, 0.5757, 0.6885, 0.5708, 0.6884, 0.569, 0.6809, 0.5813, 0.6823, 0.5757, 0.6885, 0.569, 0.6809, 0.569, 0.6801, 0.581, 0.6772, 0.5431, 0.2798, 0.5421, 0.283, 0.5366, 0.2836, 0.5389, 0.2764, 0.6937, 0.7159, 0.6937, 0.7218, 0.6887, 0.719, 0.6887, 0.7184, 0.6859, 0.484, 0.6856, 0.476, 0.6933, 0.4764, 0.6935, 0.4803, 0.6933, 0.4764, 0.6856, 0.476, 0.6853, 0.4702, 0.6932, 0.4736, 0.6878, 0.7527, 0.6879, 0.7616, 0.6803, 0.76, 0.6803, 0.7591, 0.5813, 0.6823, 0.5826, 0.686, 0.5757, 0.6885, 0.6853, 0.4702, 0.6856, 0.4628, 0.6897, 0.4595, 0.6935, 0.4655, 0.6932, 0.4736, 0.6803, 0.748, 0.6878, 0.7515, 0.6878, 0.7527, 0.6803, 0.7591, 0.6803, 0.7428, 0.6879, 0.7368, 0.6878, 0.7515, 0.6803, 0.748, 0.581, 0.6772, 0.569, 0.6801, 0.5735, 0.668, 0.5826, 0.6729, 0.6897, 0.4595, 0.6856, 0.4628, 0.6858, 0.4585, 0.6858, 0.4585, 0.6861, 0.4562, 0.6897, 0.4595])
me_cube_002.use_remesh_fix_poles = True
me_cube_002.use_remesh_preserve_attributes = False
me_cube_002.update()
me_cube_013 = bpy.data.meshes.new('Cube.013')
me_cube_013.from_pydata([(-0.0298, -1.054, -0.0298), (-0.0298, -1.054, 0.0298), (-0.0298, 1.054, -0.0298), (-0.0298, 1.054, 0.0298), (0.0298, -1.054, -0.0298), (0.0298, -1.054, 0.0298), (0.0298, 1.054, -0.0298), (0.0298, 1.054, 0.0298), (-0.0298, 0.0369, -0.0298), (-0.0298, -0.0369, -0.0298), (-0.0298, -0.0369, 0.0298), (-0.0298, 0.0369, 0.0298), (0.0298, -0.0369, -0.0298), (0.0298, 0.0369, -0.0298), (0.0298, 0.0369, 0.0298), (0.0298, -0.0369, 0.0298), (-0.0298, -0.0369, 0.5815), (-0.0298, 0.0369, 0.5815), (0.0298, 0.0369, 0.5815), (0.0298, -0.0369, 0.5815), (-0.9141, -1.054, -0.0298), (-0.9141, -1.054, 0.0298), (-0.9141, 1.054, -0.0298), (-0.9141, 1.054, 0.0298), (-0.8545, -1.054, -0.0298), (-0.8545, -1.054, 0.0298), (-0.8545, 1.054, -0.0298), (-0.8545, 1.054, 0.0298), (-0.9141, 0.0369, -0.0298), (-0.9141, -0.0369, -0.0298), (-0.9141, -0.0369, 0.0298), (-0.9141, 0.0369, 0.0298), (-0.8545, -0.0369, -0.0298), (-0.8545, 0.0369, -0.0298), (-0.8545, 0.0369, 0.0298), (-0.8545, -0.0369, 0.0298), (-0.9141, -0.0369, 0.5815), (-0.9141, 0.0369, 0.5815), (-0.8545, 0.0369, 0.5815), (-0.8545, -0.0369, 0.5815), (-1.808, -1.054, -0.0298), (-1.808, -1.054, 0.0298), (-1.808, 1.054, -0.0298), (-1.808, 1.054, 0.0298), (-1.748, -1.054, -0.0298), (-1.748, -1.054, 0.0298), (-1.748, 1.054, -0.0298), (-1.748, 1.054, 0.0298), (-1.808, 0.0369, -0.0298), (-1.808, -0.0369, -0.0298), (-1.808, -0.0369, 0.0298), (-1.808, 0.0369, 0.0298), (-1.748, -0.0369, -0.0298), (-1.748, 0.0369, -0.0298), (-1.748, 0.0369, 0.0298), (-1.748, -0.0369, 0.0298), (-1.808, -0.0369, 0.5815), (-1.808, 0.0369, 0.5815), (-1.748, 0.0369, 0.5815), (-1.748, -0.0369, 0.5815), (-2.798, -1.054, -0.0298), (-2.798, -1.054, 0.0298), (-2.798, 1.054, -0.0298), (-2.798, 1.054, 0.0298), (-2.739, -1.054, -0.0298), (-2.739, -1.054, 0.0298), (-2.739, 1.054, -0.0298), (-2.739, 1.054, 0.0298), (-2.798, 0.0369, -0.0298), (-2.798, -0.0369, -0.0298), (-2.798, -0.0369, 0.0298), (-2.798, 0.0369, 0.0298), (-2.739, -0.0369, -0.0298), (-2.739, 0.0369, -0.0298), (-2.739, 0.0369, 0.0298), (-2.739, -0.0369, 0.0298), (-2.798, -0.0369, 0.5815), (-2.798, 0.0369, 0.5815), (-2.739, 0.0369, 0.5815), (-2.739, -0.0369, 0.5815), (-3.862, -1.054, -0.0298), (-3.862, -1.054, 0.0298), (-3.862, 1.054, -0.0298), (-3.862, 1.054, 0.0298), (-3.803, -1.054, -0.0298), (-3.803, -1.054, 0.0298), (-3.803, 1.054, -0.0298), (-3.803, 1.054, 0.0298), (-3.862, 0.0369, -0.0298), (-3.862, -0.0369, -0.0298), (-3.862, -0.0369, 0.0298), (-3.862, 0.0369, 0.0298), (-3.803, -0.0369, -0.0298), (-3.803, 0.0369, -0.0298), (-3.803, 0.0369, 0.0298), (-3.803, -0.0369, 0.0298), (-3.862, -0.0369, 0.5815), (-3.862, 0.0369, 0.5815), (-3.803, 0.0369, 0.5815), (-3.803, -0.0369, 0.5815), (-4.521, -1.054, -0.0298), (-4.521, -1.054, 0.0298), (-4.521, 1.054, -0.0298), (-4.521, 1.054, 0.0298), (-4.461, -1.054, -0.0298), (-4.461, -1.054, 0.0298), (-4.461, 1.054, -0.0298), (-4.461, 1.054, 0.0298), (-4.521, 0.0369, -0.0298), (-4.521, -0.0369, -0.0298), (-4.521, -0.0369, 0.0298), (-4.521, 0.0369, 0.0298), (-4.461, -0.0369, -0.0298), (-4.461, 0.0369, -0.0298), (-4.461, 0.0369, 0.0298), (-4.461, -0.0369, 0.0298), (-4.521, -0.0369, 0.5815), (-4.521, 0.0369, 0.5815), (-4.461, 0.0369, 0.5815), (-4.461, -0.0369, 0.5815)], [], [(8, 11, 3, 2), (2, 3, 7, 6), (12, 15, 5, 4), (4, 5, 1, 0), (9, 12, 4, 0), (15, 10, 1, 5), (7, 3, 11, 14), (10, 15, 19, 16), (2, 6, 13, 8), (8, 13, 12, 9), (6, 7, 14, 13), (13, 14, 15, 12), (0, 1, 10, 9), (9, 10, 11, 8), (18, 17, 16, 19), (15, 14, 18, 19), (11, 10, 16, 17), (14, 11, 17, 18), (28, 31, 23, 22), (22, 23, 27, 26), (32, 35, 25, 24), (24, 25, 21, 20), (29, 32, 24, 20), (35, 30, 21, 25), (27, 23, 31, 34), (30, 35, 39, 36), (22, 26, 33, 28), (28, 33, 32, 29), (26, 27, 34, 33), (33, 34, 35, 32), (20, 21, 30, 29), (29, 30, 31, 28), (38, 37, 36, 39), (35, 34, 38, 39), (31, 30, 36, 37), (34, 31, 37, 38), (48, 51, 43, 42), (42, 43, 47, 46), (52, 55, 45, 44), (44, 45, 41, 40), (49, 52, 44, 40), (55, 50, 41, 45), (47, 43, 51, 54), (50, 55, 59, 56), (42, 46, 53, 48), (48, 53, 52, 49), (46, 47, 54, 53), (53, 54, 55, 52), (40, 41, 50, 49), (49, 50, 51, 48), (58, 57, 56, 59), (55, 54, 58, 59), (51, 50, 56, 57), (54, 51, 57, 58), (68, 71, 63, 62), (62, 63, 67, 66), (72, 75, 65, 64), (64, 65, 61, 60), (69, 72, 64, 60), (75, 70, 61, 65), (67, 63, 71, 74), (70, 75, 79, 76), (62, 66, 73, 68), (68, 73, 72, 69), (66, 67, 74, 73), (73, 74, 75, 72), (60, 61, 70, 69), (69, 70, 71, 68), (78, 77, 76, 79), (75, 74, 78, 79), (71, 70, 76, 77), (74, 71, 77, 78), (88, 91, 83, 82), (82, 83, 87, 86), (92, 95, 85, 84), (84, 85, 81, 80), (89, 92, 84, 80), (95, 90, 81, 85), (87, 83, 91, 94), (90, 95, 99, 96), (82, 86, 93, 88), (88, 93, 92, 89), (86, 87, 94, 93), (93, 94, 95, 92), (80, 81, 90, 89), (89, 90, 91, 88), (98, 97, 96, 99), (95, 94, 98, 99), (91, 90, 96, 97), (94, 91, 97, 98), (108, 111, 103, 102), (102, 103, 107, 106), (112, 115, 105, 104), (104, 105, 101, 100), (109, 112, 104, 100), (115, 110, 101, 105), (107, 103, 111, 114), (110, 115, 119, 116), (102, 106, 113, 108), (108, 113, 112, 109), (106, 107, 114, 113), (113, 114, 115, 112), (100, 101, 110, 109), (109, 110, 111, 108), (118, 117, 116, 119), (115, 114, 118, 119), (111, 110, 116, 117), (114, 111, 117, 118)])
_uv = me_cube_013.uv_layers.new(name='UVMap')
_uv.uv.foreach_set('vector', [0.1667, 0.8797, 0.1717, 0.8797, 0.1717, 0.9646, 0.1667, 0.9646, 0.569, 0.7301, 0.569, 0.7351, 0.564, 0.7351, 0.564, 0.7301, 3.725e-09, 0.8803, 0.00497, 0.8803, 0.00497, 0.9651, 0.0, 0.9651, 0.6753, 0.7298, 0.6753, 0.7348, 0.6704, 0.7348, 0.6704, 0.7298, 0.564, 0.4984, 0.569, 0.4984, 0.569, 0.5832, 0.564, 0.5832, 0.6704, 0.5768, 0.6753, 0.5768, 0.6753, 0.6616, 0.6704, 0.6616, 0.6704, 0.4919, 0.6753, 0.4919, 0.6753, 0.5768, 0.6704, 0.5768, 0.569, 0.6885, 0.574, 0.6885, 0.574, 0.7345, 0.569, 0.7345, 0.564, 0.4074, 0.569, 0.4074, 0.569, 0.4922, 0.564, 0.4922, 0.564, 0.4922, 0.569, 0.4922, 0.569, 0.4984, 0.564, 0.4984, 7.451e-09, 0.7893, 0.00497, 0.7893, 0.00497, 0.8741, 3.725e-09, 0.8741, 3.725e-09, 0.8741, 0.00497, 0.8741, 0.00497, 0.8803, 3.725e-09, 0.8803, 0.1667, 0.7887, 0.1717, 0.7887, 0.1717, 0.8736, 0.1667, 0.8736, 0.1667, 0.8736, 0.1717, 0.8736, 0.1717, 0.8797, 0.1667, 0.8797, 0.6887, 0.7098, 0.6937, 0.7098, 0.6937, 0.7159, 0.6887, 0.7159, 0.00497, 0.8803, 0.00497, 0.8741, 0.05098, 0.8741, 0.05098, 0.8803, 0.1717, 0.8797, 0.1717, 0.8736, 0.2177, 0.8736, 0.2177, 0.8797, 0.5776, 0.6885, 0.5826, 0.6885, 0.5826, 0.7345, 0.5776, 0.7345, 0.434, 0.4719, 0.439, 0.4719, 0.439, 0.5568, 0.434, 0.5568, 0.6937, 0.7317, 0.6887, 0.7317, 0.6887, 0.7267, 0.6937, 0.7267, 0.434, 0.8236, 0.439, 0.8236, 0.439, 0.9084, 0.434, 0.9084, 0.6753, 0.7298, 0.6704, 0.7298, 0.6704, 0.7249, 0.6753, 0.7249, 0.1567, 0.4861, 0.1617, 0.4861, 0.1617, 0.5709, 0.1567, 0.5709, 0.3176, 0.5744, 0.3225, 0.5744, 0.3225, 0.6592, 0.3176, 0.6592, 0.6704, 0.4071, 0.6753, 0.4071, 0.6753, 0.4919, 0.6704, 0.4919, 0.6753, 0.6616, 0.6803, 0.6616, 0.6803, 0.7076, 0.6753, 0.7076, 0.1567, 0.3951, 0.1617, 0.3951, 0.1617, 0.4799, 0.1567, 0.4799, 0.1567, 0.4799, 0.1617, 0.4799, 0.1617, 0.4861, 0.1567, 0.4861, 0.434, 0.7326, 0.439, 0.7326, 0.439, 0.8174, 0.434, 0.8174, 0.434, 0.8174, 0.439, 0.8174, 0.439, 0.8236, 0.434, 0.8236, 0.434, 0.3809, 0.439, 0.3809, 0.439, 0.4658, 0.434, 0.4658, 0.434, 0.4658, 0.439, 0.4658, 0.439, 0.4719, 0.434, 0.4719, 0.6874, 0.5964, 0.6923, 0.5964, 0.6923, 0.6025, 0.6874, 0.6025, 0.439, 0.8236, 0.439, 0.8174, 0.485, 0.8174, 0.485, 0.8236, 0.439, 0.4719, 0.439, 0.4658, 0.485, 0.4658, 0.485, 0.4719, 0.6704, 0.6616, 0.6753, 0.6616, 0.6753, 0.7076, 0.6704, 0.7076, 0.434, 0.6477, 0.439, 0.6477, 0.439, 0.7326, 0.434, 0.7326, 0.569, 0.7301, 0.564, 0.7301, 0.564, 0.7252, 0.569, 0.7252, 0.8997, 0.09099, 0.9047, 0.09099, 0.9047, 0.1758, 0.8997, 0.1758, 0.6937, 0.7267, 0.6887, 0.7267, 0.6887, 0.7218, 0.6937, 0.7218, 0.1617, 0.4861, 0.1666, 0.4861, 0.1666, 0.5709, 0.1617, 0.5709, 0.569, 0.5832, 0.574, 0.5832, 0.574, 0.668, 0.569, 0.668, 0.564, 0.5832, 0.569, 0.5832, 0.569, 0.668, 0.564, 0.668, 0.1594, 0.67, 0.1644, 0.67, 0.1644, 0.716, 0.1594, 0.716, 0.1617, 0.3951, 0.1666, 0.3951, 0.1666, 0.4799, 0.1617, 0.4799, 0.1617, 0.4799, 0.1666, 0.4799, 0.1666, 0.4861, 0.1617, 0.4861, 0.8997, 0.0, 0.9047, 0.0, 0.9047, 0.08483, 0.8997, 0.08483, 0.8997, 0.08483, 0.9047, 0.08483, 0.9047, 0.09099, 0.8997, 0.09099, 0.434, 0.5568, 0.439, 0.5568, 0.439, 0.6416, 0.434, 0.6416, 0.434, 0.6416, 0.439, 0.6416, 0.439, 0.6477, 0.434, 0.6477, 0.6704, 0.7076, 0.6753, 0.7076, 0.6753, 0.7138, 0.6704, 0.7138, 0.9047, 0.09099, 0.9047, 0.08483, 0.9507, 0.08483, 0.9507, 0.09099, 0.439, 0.6477, 0.439, 0.6416, 0.485, 0.6416, 0.485, 0.6477, 0.564, 0.668, 0.569, 0.668, 0.569, 0.7141, 0.564, 0.7141, 0.8997, 0.2668, 0.9047, 0.2668, 0.9047, 0.3516, 0.8997, 0.3516, 0.6704, 0.7199, 0.6753, 0.7199, 0.6753, 0.7249, 0.6704, 0.7249, 0.9132, 0.8352, 0.9181, 0.8352, 0.9181, 0.9201, 0.9132, 0.9201, 0.564, 0.7202, 0.569, 0.7202, 0.569, 0.7252, 0.564, 0.7252, 0.569, 0.4984, 0.574, 0.4984, 0.574, 0.5832, 0.569, 0.5832, 0.574, 0.5832, 0.5789, 0.5832, 0.5789, 0.668, 0.574, 0.668, 0.5789, 0.5832, 0.5839, 0.5832, 0.5839, 0.668, 0.5789, 0.668, 0.1506, 0.6571, 0.1556, 0.6571, 0.1556, 0.7031, 0.1506, 0.7031, 0.569, 0.4074, 0.574, 0.4074, 0.574, 0.4922, 0.569, 0.4922, 0.569, 0.4922, 0.574, 0.4922, 0.574, 0.4984, 0.569, 0.4984, 0.9132, 0.7442, 0.9181, 0.7442, 0.9181, 0.8291, 0.9132, 0.8291, 0.9132, 0.8291, 0.9181, 0.8291, 0.9181, 0.8352, 0.9132, 0.8352, 0.8997, 0.1758, 0.9047, 0.1758, 0.9047, 0.2606, 0.8997, 0.2606, 0.8997, 0.2606, 0.9047, 0.2606, 0.9047, 0.2668, 0.8997, 0.2668, 0.6853, 0.484, 0.6902, 0.484, 0.6902, 0.4902, 0.6853, 0.4902, 0.9181, 0.8352, 0.9181, 0.8291, 0.9641, 0.8291, 0.9641, 0.8352, 0.9047, 0.2668, 0.9047, 0.2606, 0.9507, 0.2606, 0.9507, 0.2668, 0.3176, 0.6592, 0.3225, 0.6592, 0.3225, 0.7052, 0.3176, 0.7052, 0.2666, 0.6654, 0.2716, 0.6654, 0.2716, 0.7502, 0.2666, 0.7502, 0.6753, 0.7348, 0.6753, 0.7398, 0.6704, 0.7398, 0.6704, 0.7348, 0.09964, 0.6641, 0.1046, 0.6641, 0.1046, 0.7489, 0.09964, 0.7489, 0.6753, 0.7398, 0.6753, 0.7448, 0.6704, 0.7448, 0.6704, 0.7398, 0.5789, 0.4984, 0.5839, 0.4984, 0.5839, 0.5832, 0.5789, 0.5832, 0.6753, 0.4919, 0.6803, 0.4919, 0.6803, 0.5768, 0.6753, 0.5768, 0.6753, 0.5768, 0.6803, 0.5768, 0.6803, 0.6616, 0.6753, 0.6616, 0.6753, 0.7076, 0.6803, 0.7076, 0.6803, 0.7536, 0.6753, 0.7536, 0.5789, 0.4074, 0.5839, 0.4074, 0.5839, 0.4922, 0.5789, 0.4922, 0.5789, 0.4922, 0.5839, 0.4922, 0.5839, 0.4984, 0.5789, 0.4984, 0.09964, 0.5731, 0.1046, 0.5731, 0.1046, 0.6579, 0.09964, 0.6579, 0.09964, 0.6579, 0.1046, 0.6579, 0.1046, 0.6641, 0.09964, 0.6641, 0.2666, 0.5744, 0.2716, 0.5744, 0.2716, 0.6592, 0.2666, 0.6592, 0.2666, 0.6592, 0.2716, 0.6592, 0.2716, 0.6654, 0.2666, 0.6654, 0.564, 0.7141, 0.569, 0.7141, 0.569, 0.7202, 0.564, 0.7202, 0.1046, 0.6641, 0.1046, 0.6579, 0.1506, 0.6579, 0.1506, 0.6641, 0.2716, 0.6654, 0.2716, 0.6592, 0.3176, 0.6592, 0.3176, 0.6654, 0.5839, 0.6937, 0.5889, 0.6937, 0.5889, 0.7397, 0.5839, 0.7397, 0.09964, 0.8399, 0.1046, 0.8399, 0.1046, 0.9247, 0.09964, 0.9247, 0.6937, 0.7317, 0.6937, 0.7367, 0.6887, 0.7367, 0.6887, 0.7317, 0.2666, 0.8412, 0.2716, 0.8412, 0.2716, 0.926, 0.2666, 0.926, 0.569, 0.7351, 0.569, 0.7401, 0.564, 0.7401, 0.564, 0.7351, 0.574, 0.4984, 0.5789, 0.4984, 0.5789, 0.5832, 0.574, 0.5832, 0.6803, 0.4071, 0.6853, 0.4071, 0.6853, 0.4919, 0.6803, 0.4919, 0.6753, 0.4071, 0.6803, 0.4071, 0.6803, 0.4919, 0.6753, 0.4919, 0.3176, 0.7052, 0.3225, 0.7052, 0.3225, 0.7512, 0.3176, 0.7512, 0.574, 0.4074, 0.5789, 0.4074, 0.5789, 0.4922, 0.574, 0.4922, 0.574, 0.4922, 0.5789, 0.4922, 0.5789, 0.4984, 0.574, 0.4984, 0.2666, 0.7502, 0.2716, 0.7502, 0.2716, 0.835, 0.2666, 0.835, 0.2666, 0.835, 0.2716, 0.835, 0.2716, 0.8412, 0.2666, 0.8412, 0.09964, 0.7489, 0.1046, 0.7489, 0.1046, 0.8337, 0.09964, 0.8337, 0.09964, 0.8337, 0.1046, 0.8337, 0.1046, 0.8399, 0.09964, 0.8399, 0.6704, 0.7138, 0.6753, 0.7138, 0.6753, 0.7199, 0.6704, 0.7199, 0.2716, 0.8412, 0.2716, 0.835, 0.3176, 0.835, 0.3176, 0.8412, 0.1046, 0.8399, 0.1046, 0.8337, 0.1506, 0.8337, 0.1506, 0.8399, 0.1506, 0.7031, 0.1556, 0.7031, 0.1556, 0.7491, 0.1506, 0.7491])
me_cube_013.use_remesh_fix_poles = True
me_cube_013.use_remesh_preserve_attributes = False
me_cube_013.update()

# ---- objects
ob_house = bpy.data.objects.new('House', me_cube_001)
ob_roof = bpy.data.objects.new('Roof', me_cube_002)
ob_cube_003 = bpy.data.objects.new('Cube.003', me_cube_013)

# ---- transforms, parenting, visibility, modifiers, constraints
ob_house.location = (0.0, 0.0, 0.0)
ob_roof.location = (0.0, 0.0, 1.09)
ob_cube_003.location = (2.263, 0.0, 1.004)

# ---- collection membership
col_collection.objects.link(ob_house)
col_collection.objects.link(ob_roof)
col_collection.objects.link(ob_cube_003)

# ---- scene / render settings (as saved in the file)
scene.frame_start = 1; scene.frame_end = 250; scene.frame_set(1)
scene.render.engine = 'BLENDER_EEVEE_NEXT'
scene.cycles.sampling_pattern = 'TABULATED_SOBOL'
scene.cycles.use_light_tree = False
scene.view_settings.view_transform = 'Filmic'
bpy.context.view_layer.update()

# ---- added for rendering (the .blend has no active camera and no usable light): camera, sun
cam_auto = bpy.data.cameras.new('AutoCamera')
cam_auto.lens = 50.0
cam_auto.sensor_width = 36.0
cam_auto.clip_end = 1000.0
ob_auto_camera = bpy.data.objects.new('AutoCamera', cam_auto)
scene.collection.objects.link(ob_auto_camera)
ob_auto_camera.location = (5.22547, -6.27056, 4.96177)
ob_auto_camera.rotation_euler = (1.09748, -7.21219e-08, 0.694738)
scene.camera = ob_auto_camera
light_auto_sun = bpy.data.lights.new('AutoSun', 'SUN')
light_auto_sun.energy = 3.0
light_auto_sun.angle = 0.0523599
ob_auto_sun = bpy.data.objects.new('AutoSun', light_auto_sun)
scene.collection.objects.link(ob_auto_sun)
ob_auto_sun.rotation_euler = (0.872665, 0.174533, 0.523599)
bpy.context.view_layer.update()
